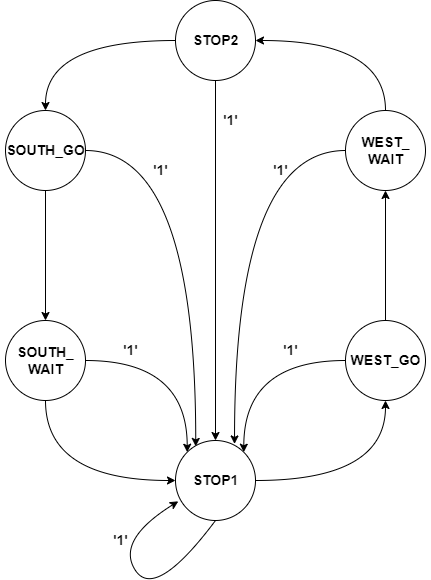

The diagram above was exported from draw.io. Its source (the exported page's mxGraphModel, read from the mxfile embedded in the PNG):
<mxGraphModel dx="1183" dy="635" grid="1" gridSize="10" guides="1" tooltips="1" connect="1" arrows="1" fold="1" page="1" pageScale="1" pageWidth="1169" pageHeight="1654" math="0" shadow="0">
  <root>
    <mxCell id="0" />
    <mxCell id="1" parent="0" />
    <mxCell id="0954mi3LAmZUGQJiu2PR-25" style="edgeStyle=orthogonalEdgeStyle;rounded=0;orthogonalLoop=1;jettySize=auto;html=1;exitX=0.5;exitY=1;exitDx=0;exitDy=0;entryX=0.5;entryY=0;entryDx=0;entryDy=0;fontSize=14;" edge="1" parent="1" source="0954mi3LAmZUGQJiu2PR-18" target="0954mi3LAmZUGQJiu2PR-23">
      <mxGeometry relative="1" as="geometry" />
    </mxCell>
    <mxCell id="0954mi3LAmZUGQJiu2PR-36" style="edgeStyle=orthogonalEdgeStyle;rounded=0;orthogonalLoop=1;jettySize=auto;html=1;exitX=1;exitY=0.5;exitDx=0;exitDy=0;fontSize=14;entryX=0.253;entryY=0.074;entryDx=0;entryDy=0;entryPerimeter=0;curved=1;" edge="1" parent="1" source="0954mi3LAmZUGQJiu2PR-18" target="0954mi3LAmZUGQJiu2PR-22">
      <mxGeometry relative="1" as="geometry">
        <mxPoint x="350" y="540" as="targetPoint" />
      </mxGeometry>
    </mxCell>
    <mxCell id="0954mi3LAmZUGQJiu2PR-18" value="" style="ellipse;whiteSpace=wrap;html=1;aspect=fixed;fontSize=14;" vertex="1" parent="1">
      <mxGeometry x="160" y="200" width="80" height="80" as="geometry" />
    </mxCell>
    <mxCell id="0954mi3LAmZUGQJiu2PR-29" style="edgeStyle=orthogonalEdgeStyle;rounded=0;orthogonalLoop=1;jettySize=auto;html=1;exitX=0.5;exitY=0;exitDx=0;exitDy=0;entryX=1;entryY=0.5;entryDx=0;entryDy=0;fontSize=14;curved=1;" edge="1" parent="1" source="0954mi3LAmZUGQJiu2PR-19" target="0954mi3LAmZUGQJiu2PR-20">
      <mxGeometry relative="1" as="geometry" />
    </mxCell>
    <mxCell id="0954mi3LAmZUGQJiu2PR-40" style="edgeStyle=orthogonalEdgeStyle;rounded=0;orthogonalLoop=1;jettySize=auto;html=1;exitX=0;exitY=0.5;exitDx=0;exitDy=0;entryX=0.738;entryY=0.043;entryDx=0;entryDy=0;entryPerimeter=0;fontSize=14;curved=1;" edge="1" parent="1" source="0954mi3LAmZUGQJiu2PR-19" target="0954mi3LAmZUGQJiu2PR-22">
      <mxGeometry relative="1" as="geometry" />
    </mxCell>
    <mxCell id="0954mi3LAmZUGQJiu2PR-19" value="" style="ellipse;whiteSpace=wrap;html=1;aspect=fixed;fontSize=14;" vertex="1" parent="1">
      <mxGeometry x="500" y="200" width="80" height="80" as="geometry" />
    </mxCell>
    <mxCell id="0954mi3LAmZUGQJiu2PR-24" style="edgeStyle=orthogonalEdgeStyle;rounded=0;orthogonalLoop=1;jettySize=auto;html=1;exitX=0;exitY=0.5;exitDx=0;exitDy=0;fontSize=14;curved=1;" edge="1" parent="1" source="0954mi3LAmZUGQJiu2PR-20" target="0954mi3LAmZUGQJiu2PR-18">
      <mxGeometry relative="1" as="geometry" />
    </mxCell>
    <mxCell id="0954mi3LAmZUGQJiu2PR-37" style="edgeStyle=orthogonalEdgeStyle;rounded=0;orthogonalLoop=1;jettySize=auto;html=1;exitX=0.5;exitY=1;exitDx=0;exitDy=0;entryX=0.5;entryY=0;entryDx=0;entryDy=0;fontSize=14;" edge="1" parent="1" source="0954mi3LAmZUGQJiu2PR-20" target="0954mi3LAmZUGQJiu2PR-22">
      <mxGeometry relative="1" as="geometry" />
    </mxCell>
    <mxCell id="0954mi3LAmZUGQJiu2PR-20" value="" style="ellipse;whiteSpace=wrap;html=1;aspect=fixed;fontSize=14;" vertex="1" parent="1">
      <mxGeometry x="330" y="90" width="80" height="80" as="geometry" />
    </mxCell>
    <mxCell id="0954mi3LAmZUGQJiu2PR-28" style="edgeStyle=orthogonalEdgeStyle;rounded=0;orthogonalLoop=1;jettySize=auto;html=1;exitX=0.5;exitY=0;exitDx=0;exitDy=0;entryX=0.5;entryY=1;entryDx=0;entryDy=0;fontSize=14;" edge="1" parent="1" source="0954mi3LAmZUGQJiu2PR-21" target="0954mi3LAmZUGQJiu2PR-19">
      <mxGeometry relative="1" as="geometry" />
    </mxCell>
    <mxCell id="0954mi3LAmZUGQJiu2PR-41" style="edgeStyle=orthogonalEdgeStyle;rounded=0;orthogonalLoop=1;jettySize=auto;html=1;exitX=0;exitY=0.5;exitDx=0;exitDy=0;entryX=1;entryY=0;entryDx=0;entryDy=0;fontSize=14;curved=1;" edge="1" parent="1" source="0954mi3LAmZUGQJiu2PR-21" target="0954mi3LAmZUGQJiu2PR-22">
      <mxGeometry relative="1" as="geometry" />
    </mxCell>
    <mxCell id="0954mi3LAmZUGQJiu2PR-21" value="" style="ellipse;whiteSpace=wrap;html=1;aspect=fixed;fontSize=14;" vertex="1" parent="1">
      <mxGeometry x="500" y="410" width="80" height="80" as="geometry" />
    </mxCell>
    <mxCell id="0954mi3LAmZUGQJiu2PR-27" style="edgeStyle=orthogonalEdgeStyle;rounded=0;orthogonalLoop=1;jettySize=auto;html=1;exitX=1;exitY=0.5;exitDx=0;exitDy=0;entryX=0.5;entryY=1;entryDx=0;entryDy=0;fontSize=14;curved=1;" edge="1" parent="1" source="0954mi3LAmZUGQJiu2PR-22" target="0954mi3LAmZUGQJiu2PR-21">
      <mxGeometry relative="1" as="geometry" />
    </mxCell>
    <mxCell id="0954mi3LAmZUGQJiu2PR-22" value="" style="ellipse;whiteSpace=wrap;html=1;aspect=fixed;fontSize=14;" vertex="1" parent="1">
      <mxGeometry x="330" y="530" width="80" height="80" as="geometry" />
    </mxCell>
    <mxCell id="0954mi3LAmZUGQJiu2PR-26" style="edgeStyle=orthogonalEdgeStyle;rounded=0;orthogonalLoop=1;jettySize=auto;html=1;exitX=0.5;exitY=1;exitDx=0;exitDy=0;entryX=0;entryY=0.5;entryDx=0;entryDy=0;fontSize=14;curved=1;" edge="1" parent="1" source="0954mi3LAmZUGQJiu2PR-23" target="0954mi3LAmZUGQJiu2PR-22">
      <mxGeometry relative="1" as="geometry" />
    </mxCell>
    <mxCell id="0954mi3LAmZUGQJiu2PR-35" style="edgeStyle=orthogonalEdgeStyle;rounded=0;orthogonalLoop=1;jettySize=auto;html=1;exitX=1;exitY=0.5;exitDx=0;exitDy=0;entryX=0;entryY=0;entryDx=0;entryDy=0;fontSize=14;curved=1;" edge="1" parent="1" source="0954mi3LAmZUGQJiu2PR-23" target="0954mi3LAmZUGQJiu2PR-22">
      <mxGeometry relative="1" as="geometry" />
    </mxCell>
    <mxCell id="0954mi3LAmZUGQJiu2PR-23" value="" style="ellipse;whiteSpace=wrap;html=1;aspect=fixed;fontSize=14;" vertex="1" parent="1">
      <mxGeometry x="160" y="410" width="80" height="80" as="geometry" />
    </mxCell>
    <mxCell id="0954mi3LAmZUGQJiu2PR-43" value="&lt;b&gt;STOP1&lt;/b&gt;" style="text;html=1;align=center;verticalAlign=middle;resizable=0;points=[];autosize=1;strokeColor=none;fillColor=none;fontSize=14;" vertex="1" parent="1">
      <mxGeometry x="340" y="560" width="60" height="20" as="geometry" />
    </mxCell>
    <mxCell id="0954mi3LAmZUGQJiu2PR-44" value="&lt;b&gt;WEST_GO&lt;/b&gt;" style="text;html=1;align=center;verticalAlign=middle;resizable=0;points=[];autosize=1;strokeColor=none;fillColor=none;fontSize=14;" vertex="1" parent="1">
      <mxGeometry x="495" y="440" width="90" height="20" as="geometry" />
    </mxCell>
    <mxCell id="0954mi3LAmZUGQJiu2PR-45" value="&lt;b&gt;WEST_&lt;br&gt;WAIT&lt;/b&gt;" style="text;html=1;align=center;verticalAlign=middle;resizable=0;points=[];autosize=1;strokeColor=none;fillColor=none;fontSize=14;" vertex="1" parent="1">
      <mxGeometry x="510" y="220" width="60" height="40" as="geometry" />
    </mxCell>
    <mxCell id="0954mi3LAmZUGQJiu2PR-46" value="&lt;b&gt;STOP2&lt;/b&gt;" style="text;html=1;align=center;verticalAlign=middle;resizable=0;points=[];autosize=1;strokeColor=none;fillColor=none;fontSize=14;" vertex="1" parent="1">
      <mxGeometry x="340" y="120" width="60" height="20" as="geometry" />
    </mxCell>
    <mxCell id="0954mi3LAmZUGQJiu2PR-47" value="&lt;b&gt;SOUTH_GO&lt;/b&gt;" style="text;html=1;align=center;verticalAlign=middle;resizable=0;points=[];autosize=1;strokeColor=none;fillColor=none;fontSize=14;" vertex="1" parent="1">
      <mxGeometry x="155" y="230" width="90" height="20" as="geometry" />
    </mxCell>
    <mxCell id="0954mi3LAmZUGQJiu2PR-48" value="&lt;b&gt;SOUTH_&lt;br&gt;WAIT&lt;/b&gt;" style="text;html=1;align=center;verticalAlign=middle;resizable=0;points=[];autosize=1;strokeColor=none;fillColor=none;fontSize=14;" vertex="1" parent="1">
      <mxGeometry x="165" y="430" width="70" height="40" as="geometry" />
    </mxCell>
    <mxCell id="0954mi3LAmZUGQJiu2PR-49" value="&lt;b&gt;'1'&lt;/b&gt;" style="text;html=1;align=center;verticalAlign=middle;resizable=0;points=[];autosize=1;strokeColor=none;fillColor=none;fontSize=14;" vertex="1" parent="1">
      <mxGeometry x="300" y="250" width="30" height="20" as="geometry" />
    </mxCell>
    <mxCell id="0954mi3LAmZUGQJiu2PR-50" value="&lt;b&gt;'1'&lt;/b&gt;" style="text;html=1;align=center;verticalAlign=middle;resizable=0;points=[];autosize=1;strokeColor=none;fillColor=none;fontSize=14;" vertex="1" parent="1">
      <mxGeometry x="370" y="200" width="30" height="20" as="geometry" />
    </mxCell>
    <mxCell id="0954mi3LAmZUGQJiu2PR-53" value="&lt;b&gt;'1'&lt;/b&gt;" style="text;html=1;align=center;verticalAlign=middle;resizable=0;points=[];autosize=1;strokeColor=none;fillColor=none;fontSize=14;" vertex="1" parent="1">
      <mxGeometry x="420" y="250" width="30" height="20" as="geometry" />
    </mxCell>
    <mxCell id="0954mi3LAmZUGQJiu2PR-54" value="&lt;b&gt;'1'&lt;/b&gt;" style="text;html=1;align=center;verticalAlign=middle;resizable=0;points=[];autosize=1;strokeColor=none;fillColor=none;fontSize=14;" vertex="1" parent="1">
      <mxGeometry x="270" y="430" width="30" height="20" as="geometry" />
    </mxCell>
    <mxCell id="0954mi3LAmZUGQJiu2PR-57" value="&lt;b&gt;'1'&lt;/b&gt;" style="text;html=1;align=center;verticalAlign=middle;resizable=0;points=[];autosize=1;strokeColor=none;fillColor=none;fontSize=14;" vertex="1" parent="1">
      <mxGeometry x="430" y="430" width="30" height="20" as="geometry" />
    </mxCell>
    <mxCell id="0954mi3LAmZUGQJiu2PR-58" value="" style="curved=1;endArrow=classic;html=1;rounded=0;fontSize=14;exitX=0.5;exitY=1;exitDx=0;exitDy=0;entryX=0.035;entryY=0.76;entryDx=0;entryDy=0;entryPerimeter=0;" edge="1" parent="1" source="0954mi3LAmZUGQJiu2PR-22" target="0954mi3LAmZUGQJiu2PR-22">
      <mxGeometry width="50" height="50" relative="1" as="geometry">
        <mxPoint x="190" y="720" as="sourcePoint" />
        <mxPoint x="240" y="670" as="targetPoint" />
        <Array as="points">
          <mxPoint x="310" y="690" />
          <mxPoint x="270" y="630" />
        </Array>
      </mxGeometry>
    </mxCell>
    <mxCell id="0954mi3LAmZUGQJiu2PR-59" value="&lt;b&gt;'1'&lt;/b&gt;" style="text;html=1;align=center;verticalAlign=middle;resizable=0;points=[];autosize=1;strokeColor=none;fillColor=none;fontSize=14;" vertex="1" parent="1">
      <mxGeometry x="260" y="620" width="30" height="20" as="geometry" />
    </mxCell>
  </root>
</mxGraphModel>